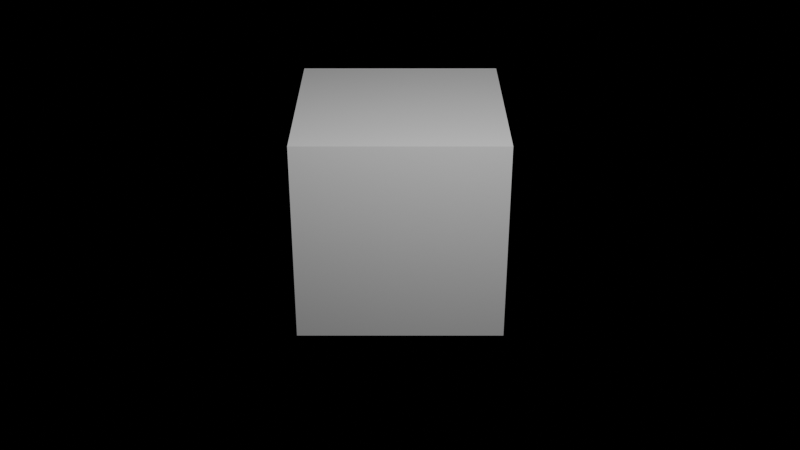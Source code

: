# Source: default.blend  (saved by Blender 4.0.36; exported with 4.5.12 LTS)
import bpy
from mathutils import Matrix  # noqa: F401  (used for matrix-valued properties, if any)

bpy.ops.wm.read_factory_settings(use_empty=True)
scene = bpy.context.scene
scene.name = 'Scene'

# ---- collections
col_collection = bpy.data.collections.new('Collection'); scene.collection.children.link(col_collection)

# ---- materials (node trees are filled in below, after node groups)
mat_material = bpy.data.materials.new('Material')
mat_material.alpha_threshold = 0.0
mat_material.roughness = 0.5
mat_material.line_color = (0.0, 0.0, 0.0, 1.0)

# ---- material node trees
mat_material.use_nodes = True; mat_material.node_tree.nodes.clear()
_N = mat_material.node_tree.nodes; _L = mat_material.node_tree.links
n0 = _N.new('ShaderNodeOutputMaterial'); n0.name = 'Material Output'; n0.location = (300, 300)
n1 = _N.new('ShaderNodeBsdfPrincipled'); n1.name = 'Principled BSDF'; n1.location = (10, 300)
n1.inputs[3].default_value = 1.45
_L.new(n1.outputs[0], n0.inputs[0])
n0.is_active_output = True

# ---- world
world_world = bpy.data.worlds.new('World'); scene.world = world_world
world_world.use_nodes = True; world_world.node_tree.nodes.clear()
_N = world_world.node_tree.nodes; _L = world_world.node_tree.links
n0 = _N.new('ShaderNodeOutputWorld'); n0.name = 'World Output'; n0.location = (300, 300)
n1 = _N.new('ShaderNodeBackground'); n1.name = 'Background'; n1.location = (10, 300)
n1.inputs[0].default_value = (0.0, 0.0, 0.0, 1.0)
_L.new(n1.outputs[0], n0.inputs[0])
n0.is_active_output = True
world_world.color = (0.05088, 0.05088, 0.05088)
world_world.use_sun_shadow = False
world_world.sun_shadow_jitter_overblur = 0.0

# ---- cameras
cam_camera = bpy.data.cameras.new('Camera')
cam_camera.clip_end = 100.0
cam_camera.ortho_scale = 7.314

# ---- lights
light_light = bpy.data.lights.new('Light', 'POINT')
light_light.transmission_factor = 0.0
light_light.use_soft_falloff = False
light_light.energy = 1000.0
light_light.shadow_soft_size = 0.5
light_light.shadow_maximum_resolution = 0.006
light_light.use_absolute_resolution = True

# ---- meshes
me_cube = bpy.data.meshes.new('Cube')
me_cube.from_pydata([(1.0, 1.0, 1.0), (1.0, 1.0, -1.0), (1.0, -1.0, 1.0), (1.0, -1.0, -1.0), (-1.0, 1.0, 1.0), (-1.0, 1.0, -1.0), (-1.0, -1.0, 1.0), (-1.0, -1.0, -1.0)], [], [(0, 4, 6, 2), (3, 2, 6, 7), (7, 6, 4, 5), (5, 1, 3, 7), (1, 0, 2, 3), (5, 4, 0, 1)])
_uv = me_cube.uv_layers.new(name='UVMap')
_uv.uv.foreach_set('vector', [0.625, 0.5, 0.875, 0.5, 0.875, 0.75, 0.625, 0.75, 0.375, 0.75, 0.625, 0.75, 0.625, 1.0, 0.375, 1.0, 0.375, 0.0, 0.625, 0.0, 0.625, 0.25, 0.375, 0.25, 0.125, 0.5, 0.375, 0.5, 0.375, 0.75, 0.125, 0.75, 0.375, 0.5, 0.625, 0.5, 0.625, 0.75, 0.375, 0.75, 0.375, 0.25, 0.625, 0.25, 0.625, 0.5, 0.375, 0.5])
me_cube.materials.append(mat_material)
me_cube.use_mirror_vertex_groups = False
me_cube.update()

# ---- objects
ob_cube = bpy.data.objects.new('Cube', me_cube)
ob_light = bpy.data.objects.new('Light', light_light)
ob_camera = bpy.data.objects.new('Camera', cam_camera)

# ---- transforms, parenting, visibility, modifiers, constraints
ob_cube.location = (0.0, 0.0, 0.0)
ob_cube.lock_rotations_4d = False
ob_cube.empty_display_type = 'ARROWS'
ob_cube.lineart.crease_threshold = 0.0
ob_light.location = (4.0, 1.0, 5.0)
ob_light.lock_rotations_4d = False
ob_light.empty_display_type = 'ARROWS'
ob_light.color = (0.0, 0.0, 0.0, 0.0)
ob_light.lineart.crease_threshold = 0.0
ob_camera.location = (10.0, 0.0, 5.0)
ob_camera.rotation_euler = (1.082, 0.0, 1.571)
ob_camera.lock_rotations_4d = False
ob_camera.empty_display_type = 'ARROWS'
ob_camera.color = (0.0, 0.0, 0.0, 0.0)
ob_camera.display_type = 'WIRE'
ob_camera.lineart.crease_threshold = 0.0

# ---- collection membership
col_collection.objects.link(ob_cube)
col_collection.objects.link(ob_light)
col_collection.objects.link(ob_camera)

# ---- scene / render settings (as saved in the file)
scene.camera = ob_camera
scene.frame_start = 1; scene.frame_end = 250; scene.frame_set(248)
scene.render.engine = 'CYCLES'
scene.render.fps = 30
scene.cycles.samples = 4000
scene.cycles.sampling_pattern = 'TABULATED_SOBOL'
bpy.context.view_layer.update()
